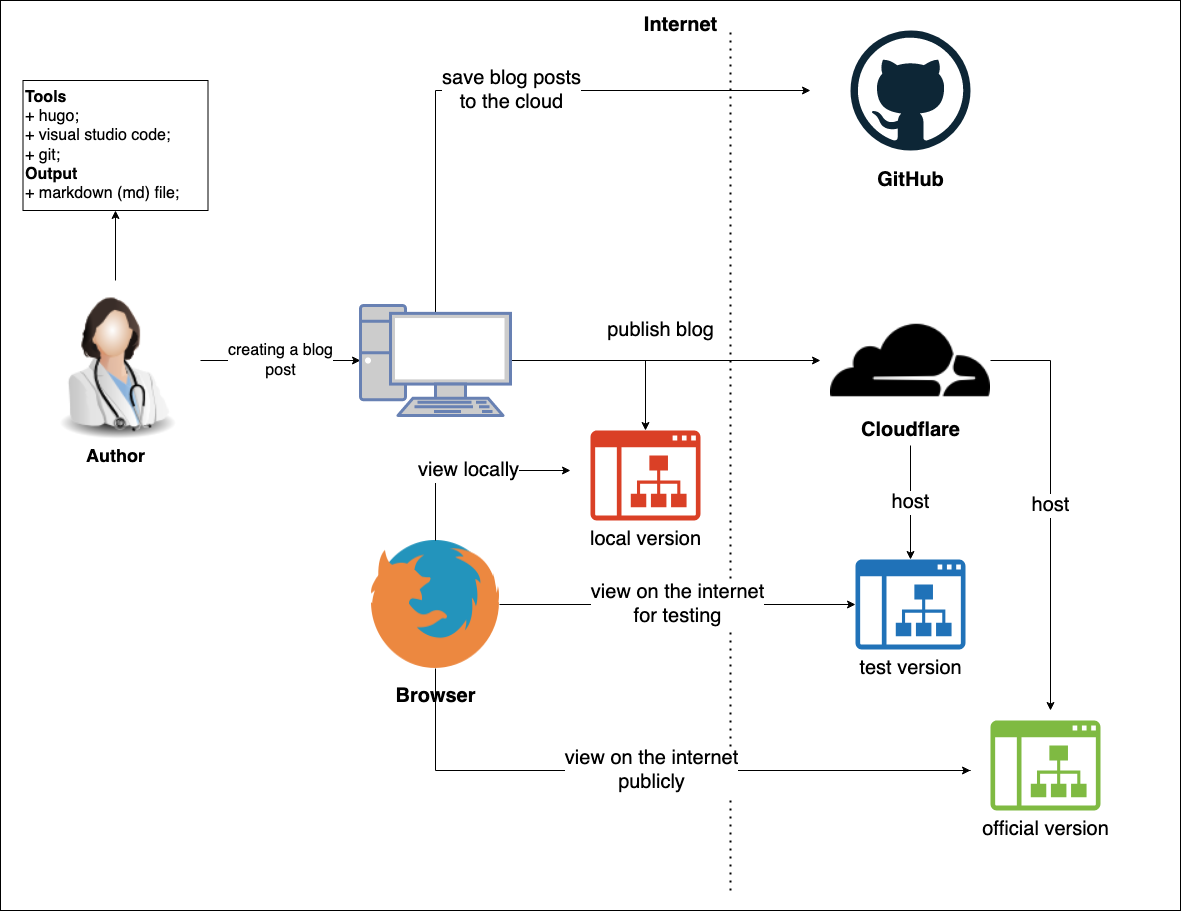

The diagram above was exported from draw.io. Its source (the exported page's mxGraphModel, read from the mxfile embedded in the PNG):
<mxGraphModel dx="1310" dy="828" grid="1" gridSize="10" guides="1" tooltips="1" connect="1" arrows="1" fold="1" page="1" pageScale="1" pageWidth="1169" pageHeight="827" math="0" shadow="0">
  <root>
    <mxCell id="0" />
    <mxCell id="1" parent="0" />
    <mxCell id="i-T55YVkP-LUICs3GJIl-32" value="" style="rounded=0;whiteSpace=wrap;html=1;fontSize=20;align=left;" vertex="1" parent="1">
      <mxGeometry x="30" width="1180" height="910" as="geometry" />
    </mxCell>
    <mxCell id="i-T55YVkP-LUICs3GJIl-4" value="&lt;div&gt;creating a blog&lt;/div&gt;&lt;div&gt;post&lt;br&gt;&lt;/div&gt;" style="edgeStyle=orthogonalEdgeStyle;rounded=0;orthogonalLoop=1;jettySize=auto;html=1;exitX=1;exitY=0.5;exitDx=0;exitDy=0;entryX=0;entryY=0.5;entryDx=0;entryDy=0;entryPerimeter=0;fontSize=16;" edge="1" parent="1" source="i-T55YVkP-LUICs3GJIl-1" target="i-T55YVkP-LUICs3GJIl-3">
      <mxGeometry relative="1" as="geometry" />
    </mxCell>
    <mxCell id="i-T55YVkP-LUICs3GJIl-20" style="edgeStyle=orthogonalEdgeStyle;rounded=0;orthogonalLoop=1;jettySize=auto;html=1;exitX=0.5;exitY=0;exitDx=0;exitDy=0;entryX=0.5;entryY=1;entryDx=0;entryDy=0;fontSize=20;" edge="1" parent="1" source="i-T55YVkP-LUICs3GJIl-1" target="i-T55YVkP-LUICs3GJIl-9">
      <mxGeometry relative="1" as="geometry" />
    </mxCell>
    <mxCell id="i-T55YVkP-LUICs3GJIl-1" value="&lt;b&gt;&lt;font style=&quot;font-size: 18px&quot;&gt;Author&lt;/font&gt;&lt;/b&gt;" style="image;html=1;image=img/lib/clip_art/people/Doctor_Woman_128x128.png" vertex="1" parent="1">
      <mxGeometry x="60" y="280" width="170" height="160" as="geometry" />
    </mxCell>
    <mxCell id="i-T55YVkP-LUICs3GJIl-10" value="&lt;div&gt;save blog posts&lt;/div&gt;&lt;div&gt;to the cloud&lt;br&gt;&lt;/div&gt;" style="edgeStyle=orthogonalEdgeStyle;rounded=0;orthogonalLoop=1;jettySize=auto;html=1;exitX=0.5;exitY=0.07;exitDx=0;exitDy=0;exitPerimeter=0;fontSize=20;" edge="1" parent="1" source="i-T55YVkP-LUICs3GJIl-3">
      <mxGeometry relative="1" as="geometry">
        <mxPoint x="840" y="90" as="targetPoint" />
        <Array as="points">
          <mxPoint x="465" y="90" />
        </Array>
      </mxGeometry>
    </mxCell>
    <mxCell id="i-T55YVkP-LUICs3GJIl-16" value="publish blog" style="edgeStyle=orthogonalEdgeStyle;rounded=0;orthogonalLoop=1;jettySize=auto;html=1;exitX=1;exitY=0.5;exitDx=0;exitDy=0;exitPerimeter=0;fontSize=20;" edge="1" parent="1" source="i-T55YVkP-LUICs3GJIl-3">
      <mxGeometry x="-0.0323" y="30" relative="1" as="geometry">
        <mxPoint x="850" y="360" as="targetPoint" />
        <mxPoint as="offset" />
      </mxGeometry>
    </mxCell>
    <mxCell id="i-T55YVkP-LUICs3GJIl-23" style="edgeStyle=orthogonalEdgeStyle;rounded=0;orthogonalLoop=1;jettySize=auto;html=1;exitX=1;exitY=0.5;exitDx=0;exitDy=0;exitPerimeter=0;fontSize=20;" edge="1" parent="1" source="i-T55YVkP-LUICs3GJIl-3" target="i-T55YVkP-LUICs3GJIl-22">
      <mxGeometry relative="1" as="geometry" />
    </mxCell>
    <mxCell id="i-T55YVkP-LUICs3GJIl-3" value="" style="fontColor=#0066CC;verticalAlign=top;verticalLabelPosition=bottom;labelPosition=center;align=center;html=1;outlineConnect=0;fillColor=#CCCCCC;strokeColor=#6881B3;gradientColor=none;gradientDirection=north;strokeWidth=2;shape=mxgraph.networks.pc;" vertex="1" parent="1">
      <mxGeometry x="390" y="305" width="150" height="110" as="geometry" />
    </mxCell>
    <mxCell id="i-T55YVkP-LUICs3GJIl-30" value="host" style="edgeStyle=orthogonalEdgeStyle;rounded=0;orthogonalLoop=1;jettySize=auto;html=1;exitX=1;exitY=0.5;exitDx=0;exitDy=0;fontSize=20;" edge="1" parent="1" source="i-T55YVkP-LUICs3GJIl-8">
      <mxGeometry relative="1" as="geometry">
        <mxPoint x="1080" y="710" as="targetPoint" />
      </mxGeometry>
    </mxCell>
    <mxCell id="i-T55YVkP-LUICs3GJIl-8" value="" style="shape=image;html=1;verticalAlign=top;verticalLabelPosition=bottom;labelBackgroundColor=#ffffff;imageAspect=0;aspect=fixed;image=https://cdn4.iconfinder.com/data/icons/logos-brands-5/24/cloudflare-128.png;fontSize=16;" vertex="1" parent="1">
      <mxGeometry x="860" y="280" width="160" height="160" as="geometry" />
    </mxCell>
    <mxCell id="i-T55YVkP-LUICs3GJIl-9" value="&lt;b&gt;Tools&lt;/b&gt;&lt;div&gt;+ hugo;&lt;/div&gt;&lt;div&gt;+ visual studio code;&lt;/div&gt;&lt;div&gt;+ git;&lt;/div&gt;&lt;div&gt;&lt;b&gt;Output&lt;/b&gt;&lt;/div&gt;&lt;div&gt;+ markdown (md) file;&lt;br&gt;&lt;/div&gt;" style="rounded=0;whiteSpace=wrap;html=1;fontSize=16;align=left;" vertex="1" parent="1">
      <mxGeometry x="52.5" y="80" width="185" height="130" as="geometry" />
    </mxCell>
    <mxCell id="i-T55YVkP-LUICs3GJIl-13" value="" style="group" vertex="1" connectable="0" parent="1">
      <mxGeometry x="880" y="30" width="120" height="165" as="geometry" />
    </mxCell>
    <mxCell id="i-T55YVkP-LUICs3GJIl-2" value="" style="dashed=0;outlineConnect=0;html=1;align=center;labelPosition=center;verticalLabelPosition=bottom;verticalAlign=top;shape=mxgraph.weblogos.github" vertex="1" parent="i-T55YVkP-LUICs3GJIl-13">
      <mxGeometry width="120" height="120" as="geometry" />
    </mxCell>
    <mxCell id="2" value="GitHub" style="text;html=1;align=center;verticalAlign=middle;resizable=0;points=[];autosize=1;fontSize=20;fontStyle=1" vertex="1" parent="i-T55YVkP-LUICs3GJIl-13">
      <mxGeometry x="20" y="135" width="80" height="30" as="geometry" />
    </mxCell>
    <mxCell id="i-T55YVkP-LUICs3GJIl-27" value="host" style="edgeStyle=orthogonalEdgeStyle;rounded=0;orthogonalLoop=1;jettySize=auto;html=1;fontSize=20;" edge="1" parent="1" source="i-T55YVkP-LUICs3GJIl-14" target="i-T55YVkP-LUICs3GJIl-26">
      <mxGeometry relative="1" as="geometry" />
    </mxCell>
    <mxCell id="i-T55YVkP-LUICs3GJIl-14" value="Cloudflare" style="text;html=1;align=center;verticalAlign=middle;resizable=0;points=[];autosize=1;fontSize=20;fontStyle=1" vertex="1" parent="1">
      <mxGeometry x="885" y="415" width="110" height="30" as="geometry" />
    </mxCell>
    <mxCell id="i-T55YVkP-LUICs3GJIl-15" value="" style="group" vertex="1" connectable="0" parent="1">
      <mxGeometry x="401" y="540" width="128" height="171" as="geometry" />
    </mxCell>
    <mxCell id="i-T55YVkP-LUICs3GJIl-11" value="" style="shape=image;html=1;verticalAlign=top;verticalLabelPosition=bottom;labelBackgroundColor=#ffffff;imageAspect=0;aspect=fixed;image=https://cdn1.iconfinder.com/data/icons/smallicons-logotypes/32/firefox-128.png;fontSize=20;align=left;" vertex="1" parent="i-T55YVkP-LUICs3GJIl-15">
      <mxGeometry width="128" height="128" as="geometry" />
    </mxCell>
    <mxCell id="i-T55YVkP-LUICs3GJIl-12" value="Browser" style="text;html=1;align=center;verticalAlign=middle;resizable=0;points=[];autosize=1;fontSize=20;fontStyle=1" vertex="1" parent="i-T55YVkP-LUICs3GJIl-15">
      <mxGeometry x="14" y="141" width="100" height="30" as="geometry" />
    </mxCell>
    <mxCell id="i-T55YVkP-LUICs3GJIl-19" value="" style="group" vertex="1" connectable="0" parent="1">
      <mxGeometry x="760" y="30" width="90" height="810" as="geometry" />
    </mxCell>
    <mxCell id="i-T55YVkP-LUICs3GJIl-17" value="" style="endArrow=none;dashed=1;html=1;dashPattern=1 3;strokeWidth=2;fontSize=20;" edge="1" parent="i-T55YVkP-LUICs3GJIl-19">
      <mxGeometry width="50" height="50" relative="1" as="geometry">
        <mxPoint y="860" as="sourcePoint" />
        <mxPoint as="targetPoint" />
      </mxGeometry>
    </mxCell>
    <mxCell id="i-T55YVkP-LUICs3GJIl-22" value="local version" style="pointerEvents=1;shadow=0;dashed=0;html=1;strokeColor=none;labelPosition=center;verticalLabelPosition=bottom;verticalAlign=top;outlineConnect=0;align=center;shape=mxgraph.office.sites.subsite;fillColor=#DA4026;fontSize=20;" vertex="1" parent="1">
      <mxGeometry x="620" y="430" width="110" height="90" as="geometry" />
    </mxCell>
    <mxCell id="i-T55YVkP-LUICs3GJIl-24" value="view locally" style="edgeStyle=orthogonalEdgeStyle;rounded=0;orthogonalLoop=1;jettySize=auto;html=1;exitX=0.5;exitY=0;exitDx=0;exitDy=0;fontSize=20;" edge="1" parent="1" source="i-T55YVkP-LUICs3GJIl-11">
      <mxGeometry relative="1" as="geometry">
        <mxPoint x="600" y="470" as="targetPoint" />
        <Array as="points">
          <mxPoint x="465" y="470" />
        </Array>
      </mxGeometry>
    </mxCell>
    <mxCell id="i-T55YVkP-LUICs3GJIl-26" value="test version" style="pointerEvents=1;shadow=0;dashed=0;html=1;strokeColor=none;labelPosition=center;verticalLabelPosition=bottom;verticalAlign=top;outlineConnect=0;align=center;shape=mxgraph.office.sites.subsite;fillColor=#2072B8;fontSize=20;" vertex="1" parent="1">
      <mxGeometry x="885" y="559" width="110" height="90" as="geometry" />
    </mxCell>
    <mxCell id="i-T55YVkP-LUICs3GJIl-28" value="&lt;div&gt;view on the internet&lt;/div&gt;&lt;div&gt;for testing&lt;br&gt;&lt;/div&gt;" style="edgeStyle=orthogonalEdgeStyle;rounded=0;orthogonalLoop=1;jettySize=auto;html=1;exitX=1;exitY=0.5;exitDx=0;exitDy=0;fontSize=20;" edge="1" parent="1" source="i-T55YVkP-LUICs3GJIl-11" target="i-T55YVkP-LUICs3GJIl-26">
      <mxGeometry relative="1" as="geometry" />
    </mxCell>
    <mxCell id="i-T55YVkP-LUICs3GJIl-29" value="official version" style="pointerEvents=1;shadow=0;dashed=0;html=1;strokeColor=none;labelPosition=center;verticalLabelPosition=bottom;verticalAlign=top;outlineConnect=0;align=center;shape=mxgraph.office.sites.subsite;fillColor=#7FBA42;fontSize=20;" vertex="1" parent="1">
      <mxGeometry x="1020" y="720" width="110" height="90" as="geometry" />
    </mxCell>
    <mxCell id="i-T55YVkP-LUICs3GJIl-31" value="&lt;div&gt;view on the internet&lt;/div&gt;&lt;div&gt;publicly&lt;br&gt;&lt;/div&gt;" style="edgeStyle=orthogonalEdgeStyle;rounded=0;orthogonalLoop=1;jettySize=auto;html=1;exitX=0.5;exitY=1;exitDx=0;exitDy=0;fontSize=20;" edge="1" parent="1" source="i-T55YVkP-LUICs3GJIl-11">
      <mxGeometry relative="1" as="geometry">
        <mxPoint x="1000" y="770" as="targetPoint" />
        <Array as="points">
          <mxPoint x="465" y="770" />
          <mxPoint x="1000" y="770" />
        </Array>
      </mxGeometry>
    </mxCell>
    <mxCell id="i-T55YVkP-LUICs3GJIl-18" value="Internet" style="text;html=1;align=center;verticalAlign=middle;resizable=0;points=[];autosize=1;fontSize=20;fontStyle=1" vertex="1" parent="1">
      <mxGeometry x="665" y="10" width="90" height="30" as="geometry" />
    </mxCell>
  </root>
</mxGraphModel>